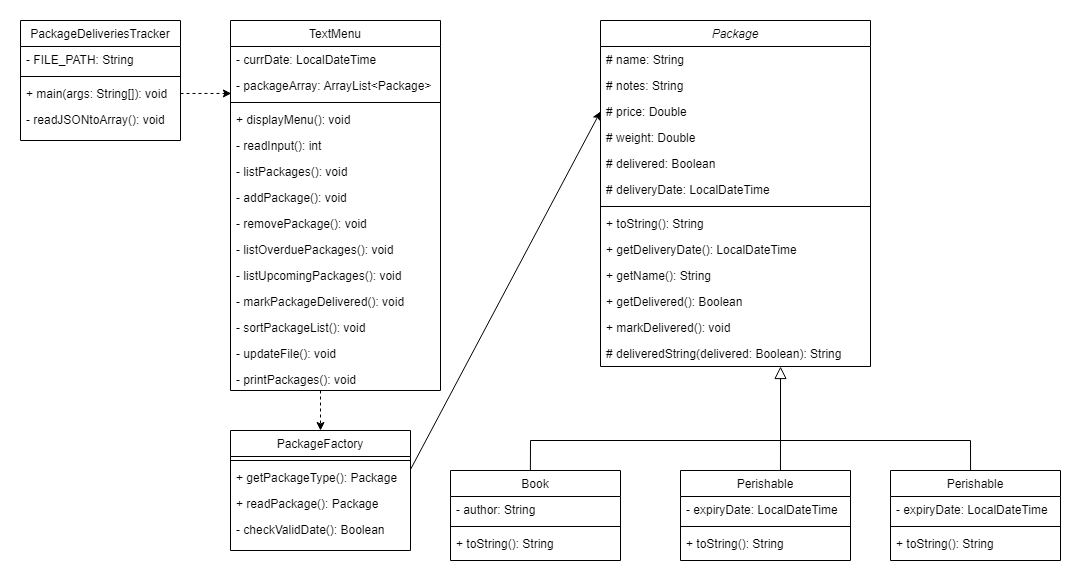

The diagram above was exported from draw.io. Its source (the exported page's mxGraphModel, read from the mxfile embedded in the PNG):
<mxGraphModel dx="1200" dy="1206" grid="1" gridSize="10" guides="1" tooltips="1" connect="1" arrows="1" fold="1" page="1" pageScale="1" pageWidth="1100" pageHeight="850" math="0" shadow="0">
  <root>
    <mxCell id="WIyWlLk6GJQsqaUBKTNV-0" />
    <mxCell id="WIyWlLk6GJQsqaUBKTNV-1" parent="WIyWlLk6GJQsqaUBKTNV-0" />
    <mxCell id="zkfFHV4jXpPFQw0GAbJ--0" value="Package" style="swimlane;fontStyle=2;align=center;verticalAlign=top;childLayout=stackLayout;horizontal=1;startSize=26;horizontalStack=0;resizeParent=1;resizeLast=0;collapsible=1;marginBottom=0;rounded=0;shadow=0;strokeWidth=1;" parent="WIyWlLk6GJQsqaUBKTNV-1" vertex="1">
      <mxGeometry x="610" y="130" width="270" height="346" as="geometry">
        <mxRectangle x="220" y="120" width="160" height="26" as="alternateBounds" />
      </mxGeometry>
    </mxCell>
    <mxCell id="zkfFHV4jXpPFQw0GAbJ--1" value="# name: String" style="text;align=left;verticalAlign=top;spacingLeft=4;spacingRight=4;overflow=hidden;rotatable=0;points=[[0,0.5],[1,0.5]];portConstraint=eastwest;" parent="zkfFHV4jXpPFQw0GAbJ--0" vertex="1">
      <mxGeometry y="26" width="270" height="26" as="geometry" />
    </mxCell>
    <mxCell id="zkfFHV4jXpPFQw0GAbJ--2" value="# notes: String" style="text;align=left;verticalAlign=top;spacingLeft=4;spacingRight=4;overflow=hidden;rotatable=0;points=[[0,0.5],[1,0.5]];portConstraint=eastwest;rounded=0;shadow=0;html=0;" parent="zkfFHV4jXpPFQw0GAbJ--0" vertex="1">
      <mxGeometry y="52" width="270" height="26" as="geometry" />
    </mxCell>
    <mxCell id="zkfFHV4jXpPFQw0GAbJ--3" value="# price: Double" style="text;align=left;verticalAlign=top;spacingLeft=4;spacingRight=4;overflow=hidden;rotatable=0;points=[[0,0.5],[1,0.5]];portConstraint=eastwest;rounded=0;shadow=0;html=0;" parent="zkfFHV4jXpPFQw0GAbJ--0" vertex="1">
      <mxGeometry y="78" width="270" height="26" as="geometry" />
    </mxCell>
    <mxCell id="iDVhvH2nSRxxkTcIjqax-1" value="# weight: Double" style="text;align=left;verticalAlign=top;spacingLeft=4;spacingRight=4;overflow=hidden;rotatable=0;points=[[0,0.5],[1,0.5]];portConstraint=eastwest;rounded=0;shadow=0;html=0;" vertex="1" parent="zkfFHV4jXpPFQw0GAbJ--0">
      <mxGeometry y="104" width="270" height="26" as="geometry" />
    </mxCell>
    <mxCell id="iDVhvH2nSRxxkTcIjqax-3" value="# delivered: Boolean" style="text;align=left;verticalAlign=top;spacingLeft=4;spacingRight=4;overflow=hidden;rotatable=0;points=[[0,0.5],[1,0.5]];portConstraint=eastwest;rounded=0;shadow=0;html=0;" vertex="1" parent="zkfFHV4jXpPFQw0GAbJ--0">
      <mxGeometry y="130" width="270" height="26" as="geometry" />
    </mxCell>
    <mxCell id="iDVhvH2nSRxxkTcIjqax-4" value="# deliveryDate: LocalDateTime" style="text;align=left;verticalAlign=top;spacingLeft=4;spacingRight=4;overflow=hidden;rotatable=0;points=[[0,0.5],[1,0.5]];portConstraint=eastwest;rounded=0;shadow=0;html=0;" vertex="1" parent="zkfFHV4jXpPFQw0GAbJ--0">
      <mxGeometry y="156" width="270" height="26" as="geometry" />
    </mxCell>
    <mxCell id="zkfFHV4jXpPFQw0GAbJ--4" value="" style="line;html=1;strokeWidth=1;align=left;verticalAlign=middle;spacingTop=-1;spacingLeft=3;spacingRight=3;rotatable=0;labelPosition=right;points=[];portConstraint=eastwest;" parent="zkfFHV4jXpPFQw0GAbJ--0" vertex="1">
      <mxGeometry y="182" width="270" height="8" as="geometry" />
    </mxCell>
    <mxCell id="iDVhvH2nSRxxkTcIjqax-12" value="+ toString(): String" style="text;align=left;verticalAlign=top;spacingLeft=4;spacingRight=4;overflow=hidden;rotatable=0;points=[[0,0.5],[1,0.5]];portConstraint=eastwest;" vertex="1" parent="zkfFHV4jXpPFQw0GAbJ--0">
      <mxGeometry y="190" width="270" height="26" as="geometry" />
    </mxCell>
    <mxCell id="iDVhvH2nSRxxkTcIjqax-14" value="+ getDeliveryDate(): LocalDateTime" style="text;align=left;verticalAlign=top;spacingLeft=4;spacingRight=4;overflow=hidden;rotatable=0;points=[[0,0.5],[1,0.5]];portConstraint=eastwest;rounded=0;shadow=0;html=0;" vertex="1" parent="zkfFHV4jXpPFQw0GAbJ--0">
      <mxGeometry y="216" width="270" height="26" as="geometry" />
    </mxCell>
    <mxCell id="iDVhvH2nSRxxkTcIjqax-13" value="+ getName(): String" style="text;align=left;verticalAlign=top;spacingLeft=4;spacingRight=4;overflow=hidden;rotatable=0;points=[[0,0.5],[1,0.5]];portConstraint=eastwest;rounded=0;shadow=0;html=0;" vertex="1" parent="zkfFHV4jXpPFQw0GAbJ--0">
      <mxGeometry y="242" width="270" height="26" as="geometry" />
    </mxCell>
    <mxCell id="iDVhvH2nSRxxkTcIjqax-18" value="+ getDelivered(): Boolean" style="text;align=left;verticalAlign=top;spacingLeft=4;spacingRight=4;overflow=hidden;rotatable=0;points=[[0,0.5],[1,0.5]];portConstraint=eastwest;rounded=0;shadow=0;html=0;" vertex="1" parent="zkfFHV4jXpPFQw0GAbJ--0">
      <mxGeometry y="268" width="270" height="26" as="geometry" />
    </mxCell>
    <mxCell id="iDVhvH2nSRxxkTcIjqax-19" value="+ markDelivered(): void" style="text;align=left;verticalAlign=top;spacingLeft=4;spacingRight=4;overflow=hidden;rotatable=0;points=[[0,0.5],[1,0.5]];portConstraint=eastwest;rounded=0;shadow=0;html=0;" vertex="1" parent="zkfFHV4jXpPFQw0GAbJ--0">
      <mxGeometry y="294" width="270" height="26" as="geometry" />
    </mxCell>
    <mxCell id="iDVhvH2nSRxxkTcIjqax-20" value="# deliveredString(delivered: Boolean): String" style="text;align=left;verticalAlign=top;spacingLeft=4;spacingRight=4;overflow=hidden;rotatable=0;points=[[0,0.5],[1,0.5]];portConstraint=eastwest;rounded=0;shadow=0;html=0;" vertex="1" parent="zkfFHV4jXpPFQw0GAbJ--0">
      <mxGeometry y="320" width="270" height="26" as="geometry" />
    </mxCell>
    <mxCell id="zkfFHV4jXpPFQw0GAbJ--6" value="Book" style="swimlane;fontStyle=0;align=center;verticalAlign=top;childLayout=stackLayout;horizontal=1;startSize=26;horizontalStack=0;resizeParent=1;resizeLast=0;collapsible=1;marginBottom=0;rounded=0;shadow=0;strokeWidth=1;" parent="WIyWlLk6GJQsqaUBKTNV-1" vertex="1">
      <mxGeometry x="460" y="580" width="170" height="90" as="geometry">
        <mxRectangle x="130" y="380" width="160" height="26" as="alternateBounds" />
      </mxGeometry>
    </mxCell>
    <mxCell id="zkfFHV4jXpPFQw0GAbJ--7" value="- author: String" style="text;align=left;verticalAlign=top;spacingLeft=4;spacingRight=4;overflow=hidden;rotatable=0;points=[[0,0.5],[1,0.5]];portConstraint=eastwest;" parent="zkfFHV4jXpPFQw0GAbJ--6" vertex="1">
      <mxGeometry y="26" width="170" height="26" as="geometry" />
    </mxCell>
    <mxCell id="zkfFHV4jXpPFQw0GAbJ--9" value="" style="line;html=1;strokeWidth=1;align=left;verticalAlign=middle;spacingTop=-1;spacingLeft=3;spacingRight=3;rotatable=0;labelPosition=right;points=[];portConstraint=eastwest;" parent="zkfFHV4jXpPFQw0GAbJ--6" vertex="1">
      <mxGeometry y="52" width="170" height="8" as="geometry" />
    </mxCell>
    <mxCell id="zkfFHV4jXpPFQw0GAbJ--11" value="+ toString(): String" style="text;align=left;verticalAlign=top;spacingLeft=4;spacingRight=4;overflow=hidden;rotatable=0;points=[[0,0.5],[1,0.5]];portConstraint=eastwest;" parent="zkfFHV4jXpPFQw0GAbJ--6" vertex="1">
      <mxGeometry y="60" width="170" height="26" as="geometry" />
    </mxCell>
    <mxCell id="zkfFHV4jXpPFQw0GAbJ--17" value="PackageDeliveriesTracker" style="swimlane;fontStyle=0;align=center;verticalAlign=top;childLayout=stackLayout;horizontal=1;startSize=26;horizontalStack=0;resizeParent=1;resizeLast=0;collapsible=1;marginBottom=0;rounded=0;shadow=0;strokeWidth=1;" parent="WIyWlLk6GJQsqaUBKTNV-1" vertex="1">
      <mxGeometry x="30" y="130" width="160" height="120" as="geometry">
        <mxRectangle x="550" y="140" width="160" height="26" as="alternateBounds" />
      </mxGeometry>
    </mxCell>
    <mxCell id="zkfFHV4jXpPFQw0GAbJ--18" value="- FILE_PATH: String" style="text;align=left;verticalAlign=top;spacingLeft=4;spacingRight=4;overflow=hidden;rotatable=0;points=[[0,0.5],[1,0.5]];portConstraint=eastwest;" parent="zkfFHV4jXpPFQw0GAbJ--17" vertex="1">
      <mxGeometry y="26" width="160" height="26" as="geometry" />
    </mxCell>
    <mxCell id="zkfFHV4jXpPFQw0GAbJ--23" value="" style="line;html=1;strokeWidth=1;align=left;verticalAlign=middle;spacingTop=-1;spacingLeft=3;spacingRight=3;rotatable=0;labelPosition=right;points=[];portConstraint=eastwest;" parent="zkfFHV4jXpPFQw0GAbJ--17" vertex="1">
      <mxGeometry y="52" width="160" height="8" as="geometry" />
    </mxCell>
    <mxCell id="zkfFHV4jXpPFQw0GAbJ--24" value="+ main(args: String[]): void" style="text;align=left;verticalAlign=top;spacingLeft=4;spacingRight=4;overflow=hidden;rotatable=0;points=[[0,0.5],[1,0.5]];portConstraint=eastwest;" parent="zkfFHV4jXpPFQw0GAbJ--17" vertex="1">
      <mxGeometry y="60" width="160" height="26" as="geometry" />
    </mxCell>
    <mxCell id="zkfFHV4jXpPFQw0GAbJ--25" value="- readJSONtoArray(): void" style="text;align=left;verticalAlign=top;spacingLeft=4;spacingRight=4;overflow=hidden;rotatable=0;points=[[0,0.5],[1,0.5]];portConstraint=eastwest;" parent="zkfFHV4jXpPFQw0GAbJ--17" vertex="1">
      <mxGeometry y="86" width="160" height="26" as="geometry" />
    </mxCell>
    <mxCell id="iDVhvH2nSRxxkTcIjqax-21" value="Perishable" style="swimlane;fontStyle=0;align=center;verticalAlign=top;childLayout=stackLayout;horizontal=1;startSize=26;horizontalStack=0;resizeParent=1;resizeLast=0;collapsible=1;marginBottom=0;rounded=0;shadow=0;strokeWidth=1;" vertex="1" parent="WIyWlLk6GJQsqaUBKTNV-1">
      <mxGeometry x="690" y="580" width="170" height="90" as="geometry">
        <mxRectangle x="130" y="380" width="160" height="26" as="alternateBounds" />
      </mxGeometry>
    </mxCell>
    <mxCell id="iDVhvH2nSRxxkTcIjqax-22" value="- expiryDate: LocalDateTime" style="text;align=left;verticalAlign=top;spacingLeft=4;spacingRight=4;overflow=hidden;rotatable=0;points=[[0,0.5],[1,0.5]];portConstraint=eastwest;" vertex="1" parent="iDVhvH2nSRxxkTcIjqax-21">
      <mxGeometry y="26" width="170" height="26" as="geometry" />
    </mxCell>
    <mxCell id="iDVhvH2nSRxxkTcIjqax-23" value="" style="line;html=1;strokeWidth=1;align=left;verticalAlign=middle;spacingTop=-1;spacingLeft=3;spacingRight=3;rotatable=0;labelPosition=right;points=[];portConstraint=eastwest;" vertex="1" parent="iDVhvH2nSRxxkTcIjqax-21">
      <mxGeometry y="52" width="170" height="8" as="geometry" />
    </mxCell>
    <mxCell id="iDVhvH2nSRxxkTcIjqax-24" value="+ toString(): String" style="text;align=left;verticalAlign=top;spacingLeft=4;spacingRight=4;overflow=hidden;rotatable=0;points=[[0,0.5],[1,0.5]];portConstraint=eastwest;" vertex="1" parent="iDVhvH2nSRxxkTcIjqax-21">
      <mxGeometry y="60" width="170" height="26" as="geometry" />
    </mxCell>
    <mxCell id="iDVhvH2nSRxxkTcIjqax-25" value="Perishable" style="swimlane;fontStyle=0;align=center;verticalAlign=top;childLayout=stackLayout;horizontal=1;startSize=26;horizontalStack=0;resizeParent=1;resizeLast=0;collapsible=1;marginBottom=0;rounded=0;shadow=0;strokeWidth=1;" vertex="1" parent="WIyWlLk6GJQsqaUBKTNV-1">
      <mxGeometry x="900" y="580" width="170" height="90" as="geometry">
        <mxRectangle x="130" y="380" width="160" height="26" as="alternateBounds" />
      </mxGeometry>
    </mxCell>
    <mxCell id="iDVhvH2nSRxxkTcIjqax-26" value="- expiryDate: LocalDateTime" style="text;align=left;verticalAlign=top;spacingLeft=4;spacingRight=4;overflow=hidden;rotatable=0;points=[[0,0.5],[1,0.5]];portConstraint=eastwest;" vertex="1" parent="iDVhvH2nSRxxkTcIjqax-25">
      <mxGeometry y="26" width="170" height="26" as="geometry" />
    </mxCell>
    <mxCell id="iDVhvH2nSRxxkTcIjqax-27" value="" style="line;html=1;strokeWidth=1;align=left;verticalAlign=middle;spacingTop=-1;spacingLeft=3;spacingRight=3;rotatable=0;labelPosition=right;points=[];portConstraint=eastwest;" vertex="1" parent="iDVhvH2nSRxxkTcIjqax-25">
      <mxGeometry y="52" width="170" height="8" as="geometry" />
    </mxCell>
    <mxCell id="iDVhvH2nSRxxkTcIjqax-28" value="+ toString(): String" style="text;align=left;verticalAlign=top;spacingLeft=4;spacingRight=4;overflow=hidden;rotatable=0;points=[[0,0.5],[1,0.5]];portConstraint=eastwest;" vertex="1" parent="iDVhvH2nSRxxkTcIjqax-25">
      <mxGeometry y="60" width="170" height="26" as="geometry" />
    </mxCell>
    <mxCell id="iDVhvH2nSRxxkTcIjqax-35" value="" style="endArrow=block;endSize=10;endFill=0;shadow=0;strokeWidth=1;rounded=0;edgeStyle=elbowEdgeStyle;elbow=vertical;" edge="1" parent="WIyWlLk6GJQsqaUBKTNV-1" target="iDVhvH2nSRxxkTcIjqax-20">
      <mxGeometry width="160" relative="1" as="geometry">
        <mxPoint x="790" y="540" as="sourcePoint" />
        <mxPoint x="689.3100000000001" y="756.6759999999999" as="targetPoint" />
        <Array as="points">
          <mxPoint x="790" y="550" />
          <mxPoint x="680" y="790" />
          <mxPoint x="680" y="780" />
        </Array>
      </mxGeometry>
    </mxCell>
    <mxCell id="iDVhvH2nSRxxkTcIjqax-36" value="" style="endArrow=none;html=1;rounded=0;" edge="1" parent="WIyWlLk6GJQsqaUBKTNV-1">
      <mxGeometry width="50" height="50" relative="1" as="geometry">
        <mxPoint x="540" y="550" as="sourcePoint" />
        <mxPoint x="790" y="550" as="targetPoint" />
      </mxGeometry>
    </mxCell>
    <mxCell id="iDVhvH2nSRxxkTcIjqax-38" value="" style="endArrow=none;html=1;rounded=0;exitX=0.47;exitY=-0.002;exitDx=0;exitDy=0;exitPerimeter=0;" edge="1" parent="WIyWlLk6GJQsqaUBKTNV-1" source="zkfFHV4jXpPFQw0GAbJ--6">
      <mxGeometry width="50" height="50" relative="1" as="geometry">
        <mxPoint x="540" y="560" as="sourcePoint" />
        <mxPoint x="540" y="550" as="targetPoint" />
      </mxGeometry>
    </mxCell>
    <mxCell id="iDVhvH2nSRxxkTcIjqax-39" value="" style="endArrow=none;html=1;rounded=0;exitX=0.588;exitY=0;exitDx=0;exitDy=0;exitPerimeter=0;" edge="1" parent="WIyWlLk6GJQsqaUBKTNV-1" source="iDVhvH2nSRxxkTcIjqax-21">
      <mxGeometry width="50" height="50" relative="1" as="geometry">
        <mxPoint x="820" y="600" as="sourcePoint" />
        <mxPoint x="790" y="550" as="targetPoint" />
      </mxGeometry>
    </mxCell>
    <mxCell id="iDVhvH2nSRxxkTcIjqax-40" value="" style="endArrow=none;html=1;rounded=0;" edge="1" parent="WIyWlLk6GJQsqaUBKTNV-1">
      <mxGeometry width="50" height="50" relative="1" as="geometry">
        <mxPoint x="790" y="550" as="sourcePoint" />
        <mxPoint x="980" y="550" as="targetPoint" />
      </mxGeometry>
    </mxCell>
    <mxCell id="iDVhvH2nSRxxkTcIjqax-41" value="" style="endArrow=none;html=1;rounded=0;exitX=0.471;exitY=0;exitDx=0;exitDy=0;exitPerimeter=0;" edge="1" parent="WIyWlLk6GJQsqaUBKTNV-1" source="iDVhvH2nSRxxkTcIjqax-25">
      <mxGeometry width="50" height="50" relative="1" as="geometry">
        <mxPoint x="980" y="600" as="sourcePoint" />
        <mxPoint x="980" y="550" as="targetPoint" />
      </mxGeometry>
    </mxCell>
    <mxCell id="iDVhvH2nSRxxkTcIjqax-43" value="TextMenu" style="swimlane;fontStyle=0;align=center;verticalAlign=top;childLayout=stackLayout;horizontal=1;startSize=26;horizontalStack=0;resizeParent=1;resizeLast=0;collapsible=1;marginBottom=0;rounded=0;shadow=0;strokeWidth=1;" vertex="1" parent="WIyWlLk6GJQsqaUBKTNV-1">
      <mxGeometry x="240" y="130" width="210" height="370" as="geometry">
        <mxRectangle x="550" y="140" width="160" height="26" as="alternateBounds" />
      </mxGeometry>
    </mxCell>
    <mxCell id="iDVhvH2nSRxxkTcIjqax-44" value="- currDate: LocalDateTime" style="text;align=left;verticalAlign=top;spacingLeft=4;spacingRight=4;overflow=hidden;rotatable=0;points=[[0,0.5],[1,0.5]];portConstraint=eastwest;" vertex="1" parent="iDVhvH2nSRxxkTcIjqax-43">
      <mxGeometry y="26" width="210" height="26" as="geometry" />
    </mxCell>
    <mxCell id="iDVhvH2nSRxxkTcIjqax-45" value="- packageArray: ArrayList&lt;Package&gt;" style="text;align=left;verticalAlign=top;spacingLeft=4;spacingRight=4;overflow=hidden;rotatable=0;points=[[0,0.5],[1,0.5]];portConstraint=eastwest;rounded=0;shadow=0;html=0;" vertex="1" parent="iDVhvH2nSRxxkTcIjqax-43">
      <mxGeometry y="52" width="210" height="26" as="geometry" />
    </mxCell>
    <mxCell id="iDVhvH2nSRxxkTcIjqax-49" value="" style="line;html=1;strokeWidth=1;align=left;verticalAlign=middle;spacingTop=-1;spacingLeft=3;spacingRight=3;rotatable=0;labelPosition=right;points=[];portConstraint=eastwest;" vertex="1" parent="iDVhvH2nSRxxkTcIjqax-43">
      <mxGeometry y="78" width="210" height="8" as="geometry" />
    </mxCell>
    <mxCell id="iDVhvH2nSRxxkTcIjqax-50" value="+ displayMenu(): void" style="text;align=left;verticalAlign=top;spacingLeft=4;spacingRight=4;overflow=hidden;rotatable=0;points=[[0,0.5],[1,0.5]];portConstraint=eastwest;" vertex="1" parent="iDVhvH2nSRxxkTcIjqax-43">
      <mxGeometry y="86" width="210" height="26" as="geometry" />
    </mxCell>
    <mxCell id="iDVhvH2nSRxxkTcIjqax-51" value="- readInput(): int " style="text;align=left;verticalAlign=top;spacingLeft=4;spacingRight=4;overflow=hidden;rotatable=0;points=[[0,0.5],[1,0.5]];portConstraint=eastwest;" vertex="1" parent="iDVhvH2nSRxxkTcIjqax-43">
      <mxGeometry y="112" width="210" height="26" as="geometry" />
    </mxCell>
    <mxCell id="iDVhvH2nSRxxkTcIjqax-79" value="- listPackages(): void " style="text;align=left;verticalAlign=top;spacingLeft=4;spacingRight=4;overflow=hidden;rotatable=0;points=[[0,0.5],[1,0.5]];portConstraint=eastwest;" vertex="1" parent="iDVhvH2nSRxxkTcIjqax-43">
      <mxGeometry y="138" width="210" height="26" as="geometry" />
    </mxCell>
    <mxCell id="iDVhvH2nSRxxkTcIjqax-80" value="- addPackage(): void" style="text;align=left;verticalAlign=top;spacingLeft=4;spacingRight=4;overflow=hidden;rotatable=0;points=[[0,0.5],[1,0.5]];portConstraint=eastwest;" vertex="1" parent="iDVhvH2nSRxxkTcIjqax-43">
      <mxGeometry y="164" width="210" height="26" as="geometry" />
    </mxCell>
    <mxCell id="iDVhvH2nSRxxkTcIjqax-81" value="- removePackage(): void" style="text;align=left;verticalAlign=top;spacingLeft=4;spacingRight=4;overflow=hidden;rotatable=0;points=[[0,0.5],[1,0.5]];portConstraint=eastwest;" vertex="1" parent="iDVhvH2nSRxxkTcIjqax-43">
      <mxGeometry y="190" width="210" height="26" as="geometry" />
    </mxCell>
    <mxCell id="iDVhvH2nSRxxkTcIjqax-82" value="- listOverduePackages(): void" style="text;align=left;verticalAlign=top;spacingLeft=4;spacingRight=4;overflow=hidden;rotatable=0;points=[[0,0.5],[1,0.5]];portConstraint=eastwest;" vertex="1" parent="iDVhvH2nSRxxkTcIjqax-43">
      <mxGeometry y="216" width="210" height="26" as="geometry" />
    </mxCell>
    <mxCell id="iDVhvH2nSRxxkTcIjqax-83" value="- listUpcomingPackages(): void" style="text;align=left;verticalAlign=top;spacingLeft=4;spacingRight=4;overflow=hidden;rotatable=0;points=[[0,0.5],[1,0.5]];portConstraint=eastwest;" vertex="1" parent="iDVhvH2nSRxxkTcIjqax-43">
      <mxGeometry y="242" width="210" height="26" as="geometry" />
    </mxCell>
    <mxCell id="iDVhvH2nSRxxkTcIjqax-84" value="- markPackageDelivered(): void" style="text;align=left;verticalAlign=top;spacingLeft=4;spacingRight=4;overflow=hidden;rotatable=0;points=[[0,0.5],[1,0.5]];portConstraint=eastwest;" vertex="1" parent="iDVhvH2nSRxxkTcIjqax-43">
      <mxGeometry y="268" width="210" height="26" as="geometry" />
    </mxCell>
    <mxCell id="iDVhvH2nSRxxkTcIjqax-85" value="- sortPackageList(): void" style="text;align=left;verticalAlign=top;spacingLeft=4;spacingRight=4;overflow=hidden;rotatable=0;points=[[0,0.5],[1,0.5]];portConstraint=eastwest;" vertex="1" parent="iDVhvH2nSRxxkTcIjqax-43">
      <mxGeometry y="294" width="210" height="26" as="geometry" />
    </mxCell>
    <mxCell id="iDVhvH2nSRxxkTcIjqax-86" value="- updateFile(): void" style="text;align=left;verticalAlign=top;spacingLeft=4;spacingRight=4;overflow=hidden;rotatable=0;points=[[0,0.5],[1,0.5]];portConstraint=eastwest;" vertex="1" parent="iDVhvH2nSRxxkTcIjqax-43">
      <mxGeometry y="320" width="210" height="26" as="geometry" />
    </mxCell>
    <mxCell id="iDVhvH2nSRxxkTcIjqax-87" value="- printPackages(): void" style="text;align=left;verticalAlign=top;spacingLeft=4;spacingRight=4;overflow=hidden;rotatable=0;points=[[0,0.5],[1,0.5]];portConstraint=eastwest;" vertex="1" parent="iDVhvH2nSRxxkTcIjqax-43">
      <mxGeometry y="346" width="210" height="24" as="geometry" />
    </mxCell>
    <mxCell id="iDVhvH2nSRxxkTcIjqax-55" value="" style="endArrow=classic;html=1;rounded=0;dashed=1;exitX=1;exitY=0.5;exitDx=0;exitDy=0;entryX=0.004;entryY=0.805;entryDx=0;entryDy=0;entryPerimeter=0;" edge="1" parent="WIyWlLk6GJQsqaUBKTNV-1" source="zkfFHV4jXpPFQw0GAbJ--24" target="iDVhvH2nSRxxkTcIjqax-45">
      <mxGeometry width="50" height="50" relative="1" as="geometry">
        <mxPoint x="249.9999999999999" y="221" as="sourcePoint" />
        <mxPoint x="260" y="270" as="targetPoint" />
      </mxGeometry>
    </mxCell>
    <mxCell id="iDVhvH2nSRxxkTcIjqax-56" value="PackageFactory" style="swimlane;fontStyle=0;align=center;verticalAlign=top;childLayout=stackLayout;horizontal=1;startSize=26;horizontalStack=0;resizeParent=1;resizeLast=0;collapsible=1;marginBottom=0;rounded=0;shadow=0;strokeWidth=1;" vertex="1" parent="WIyWlLk6GJQsqaUBKTNV-1">
      <mxGeometry x="240" y="540" width="180" height="120" as="geometry">
        <mxRectangle x="550" y="140" width="160" height="26" as="alternateBounds" />
      </mxGeometry>
    </mxCell>
    <mxCell id="iDVhvH2nSRxxkTcIjqax-62" value="" style="line;html=1;strokeWidth=1;align=left;verticalAlign=middle;spacingTop=-1;spacingLeft=3;spacingRight=3;rotatable=0;labelPosition=right;points=[];portConstraint=eastwest;" vertex="1" parent="iDVhvH2nSRxxkTcIjqax-56">
      <mxGeometry y="26" width="180" height="8" as="geometry" />
    </mxCell>
    <mxCell id="iDVhvH2nSRxxkTcIjqax-63" value="+ getPackageType(): Package" style="text;align=left;verticalAlign=top;spacingLeft=4;spacingRight=4;overflow=hidden;rotatable=0;points=[[0,0.5],[1,0.5]];portConstraint=eastwest;" vertex="1" parent="iDVhvH2nSRxxkTcIjqax-56">
      <mxGeometry y="34" width="180" height="26" as="geometry" />
    </mxCell>
    <mxCell id="iDVhvH2nSRxxkTcIjqax-64" value="+ readPackage(): Package" style="text;align=left;verticalAlign=top;spacingLeft=4;spacingRight=4;overflow=hidden;rotatable=0;points=[[0,0.5],[1,0.5]];portConstraint=eastwest;" vertex="1" parent="iDVhvH2nSRxxkTcIjqax-56">
      <mxGeometry y="60" width="180" height="26" as="geometry" />
    </mxCell>
    <mxCell id="iDVhvH2nSRxxkTcIjqax-88" value="- checkValidDate(): Boolean" style="text;align=left;verticalAlign=top;spacingLeft=4;spacingRight=4;overflow=hidden;rotatable=0;points=[[0,0.5],[1,0.5]];portConstraint=eastwest;" vertex="1" parent="iDVhvH2nSRxxkTcIjqax-56">
      <mxGeometry y="86" width="180" height="26" as="geometry" />
    </mxCell>
    <mxCell id="iDVhvH2nSRxxkTcIjqax-65" value="" style="endArrow=classic;html=1;rounded=0;dashed=1;entryX=0.5;entryY=0;entryDx=0;entryDy=0;" edge="1" parent="WIyWlLk6GJQsqaUBKTNV-1" target="iDVhvH2nSRxxkTcIjqax-56">
      <mxGeometry width="50" height="50" relative="1" as="geometry">
        <mxPoint x="330" y="500" as="sourcePoint" />
        <mxPoint x="390" y="350" as="targetPoint" />
      </mxGeometry>
    </mxCell>
    <mxCell id="iDVhvH2nSRxxkTcIjqax-76" value="" style="endArrow=classic;html=1;rounded=0;exitX=1;exitY=0.5;exitDx=0;exitDy=0;entryX=0;entryY=0.5;entryDx=0;entryDy=0;" edge="1" parent="WIyWlLk6GJQsqaUBKTNV-1" target="zkfFHV4jXpPFQw0GAbJ--3">
      <mxGeometry width="50" height="50" relative="1" as="geometry">
        <mxPoint x="420" y="579" as="sourcePoint" />
        <mxPoint x="480" y="490" as="targetPoint" />
      </mxGeometry>
    </mxCell>
  </root>
</mxGraphModel>